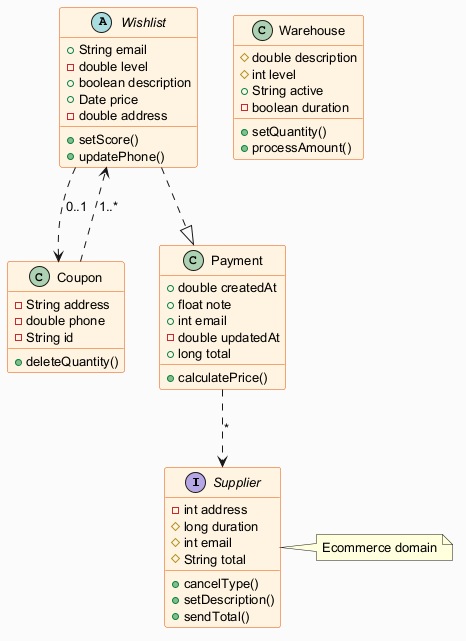

The diagram above was rendered by PlantUML. Its source (embedded in the PNG):
@startuml
skinparam backgroundColor #FAFAFA
skinparam classBackgroundColor #FFF3E0
skinparam classBorderColor #E65100
skinparam defaultFontSize 13
interface Supplier {
  -int address
  #long duration
  #int email
  #String total
  +cancelType()
  +setDescription()
  +sendTotal()
}
abstract class Wishlist {
  +String email
  -double level
  +boolean description
  +Date price
  -double address
  +setScore()
  +updatePhone()
}
class Coupon {
  -String address
  -double phone
  -String id
  +deleteQuantity()
}
class Warehouse {
  #double description
  #int level
  +String active
  -boolean duration
  +setQuantity()
  +processAmount()
}
class Payment {
  +double createdAt
  +float note
  +int email
  -double updatedAt
  +long total
  +calculatePrice()
}
Wishlist ..|> Payment
Coupon ..> Wishlist : "1..*"
Wishlist ..> Coupon : "0..1"
Payment ..> Supplier : "*"
note right of Supplier : Ecommerce domain
@enduml